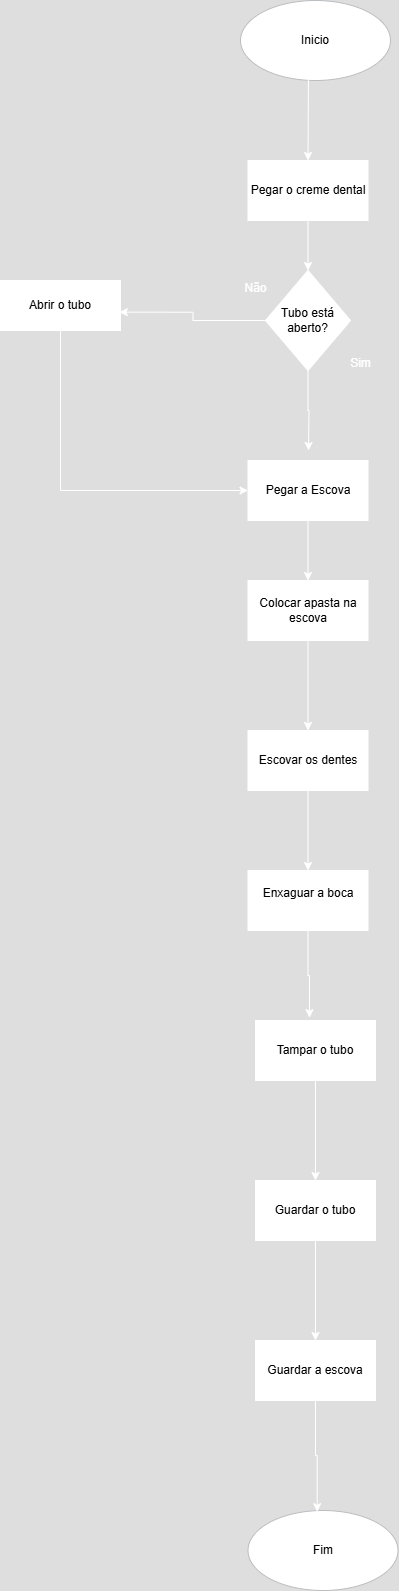

The diagram above was exported from draw.io. Its source (the exported page's mxGraphModel, read from the mxfile embedded in the PNG):
<mxGraphModel dx="1044" dy="527" grid="1" gridSize="10" guides="1" tooltips="1" connect="1" arrows="1" fold="1" page="1" pageScale="1" pageWidth="827" pageHeight="1169" math="0" shadow="0">
  <root>
    <mxCell id="0" />
    <mxCell id="1" parent="0" />
    <mxCell id="ABntL1BYJ-vJJRCwzWVG-3" value="Inicio" style="ellipse;whiteSpace=wrap;html=1;fillColor=light-dark(#F9F7ED,#FFFFFF);strokeColor=#36393d;fontColor=light-dark(#000000,#000000);" vertex="1" parent="1">
      <mxGeometry x="330" y="40" width="150" height="80" as="geometry" />
    </mxCell>
    <mxCell id="ABntL1BYJ-vJJRCwzWVG-4" value="Fim" style="ellipse;whiteSpace=wrap;html=1;fillColor=light-dark(#F9F7ED,#FFFFFF);strokeColor=#36393d;fontColor=light-dark(#000000,#000000);" vertex="1" parent="1">
      <mxGeometry x="337.5" y="1550" width="150" height="80" as="geometry" />
    </mxCell>
    <mxCell id="ABntL1BYJ-vJJRCwzWVG-25" style="edgeStyle=orthogonalEdgeStyle;rounded=0;orthogonalLoop=1;jettySize=auto;html=1;exitX=0.5;exitY=1;exitDx=0;exitDy=0;entryX=0.5;entryY=0;entryDx=0;entryDy=0;" edge="1" parent="1" source="ABntL1BYJ-vJJRCwzWVG-5" target="ABntL1BYJ-vJJRCwzWVG-17">
      <mxGeometry relative="1" as="geometry" />
    </mxCell>
    <mxCell id="ABntL1BYJ-vJJRCwzWVG-5" value="Pegar a Escova" style="rounded=0;whiteSpace=wrap;html=1;fillColor=light-dark(#F9F7ED,#FFFFFF);fontColor=light-dark(#000000,#000000);" vertex="1" parent="1">
      <mxGeometry x="337.5" y="500" width="120" height="60" as="geometry" />
    </mxCell>
    <mxCell id="ABntL1BYJ-vJJRCwzWVG-13" style="edgeStyle=orthogonalEdgeStyle;rounded=0;orthogonalLoop=1;jettySize=auto;html=1;exitX=0.5;exitY=1;exitDx=0;exitDy=0;" edge="1" parent="1" source="ABntL1BYJ-vJJRCwzWVG-6">
      <mxGeometry relative="1" as="geometry">
        <mxPoint x="398" y="490" as="targetPoint" />
      </mxGeometry>
    </mxCell>
    <mxCell id="ABntL1BYJ-vJJRCwzWVG-6" value="Tubo está aberto?" style="rhombus;whiteSpace=wrap;html=1;strokeColor=light-dark(#F9F7ED,#FFFFFF);fillStyle=solid;fillColor=light-dark(#F9F7ED,#FFFFFF);fontColor=light-dark(#000000,#000000);" vertex="1" parent="1">
      <mxGeometry x="355" y="310" width="85" height="100" as="geometry" />
    </mxCell>
    <mxCell id="ABntL1BYJ-vJJRCwzWVG-7" value="Pegar o creme dental" style="rounded=0;whiteSpace=wrap;html=1;fillColor=light-dark(#F9F7ED,#FFFFFF);fontColor=light-dark(#000000,#000000);" vertex="1" parent="1">
      <mxGeometry x="337.5" y="200" width="120" height="60" as="geometry" />
    </mxCell>
    <mxCell id="ABntL1BYJ-vJJRCwzWVG-8" value="&lt;br&gt;&lt;div&gt;Não&lt;/div&gt;" style="text;html=1;align=center;verticalAlign=middle;resizable=0;points=[];autosize=1;strokeColor=none;fillColor=none;" vertex="1" parent="1">
      <mxGeometry x="320" y="300" width="50" height="40" as="geometry" />
    </mxCell>
    <mxCell id="ABntL1BYJ-vJJRCwzWVG-9" value="Sim&lt;div&gt;&lt;br&gt;&lt;/div&gt;" style="text;html=1;align=center;verticalAlign=middle;resizable=0;points=[];autosize=1;strokeColor=none;fillColor=none;" vertex="1" parent="1">
      <mxGeometry x="430" y="390" width="40" height="40" as="geometry" />
    </mxCell>
    <mxCell id="ABntL1BYJ-vJJRCwzWVG-32" style="edgeStyle=orthogonalEdgeStyle;rounded=0;orthogonalLoop=1;jettySize=auto;html=1;exitX=0.5;exitY=1;exitDx=0;exitDy=0;entryX=0;entryY=0.5;entryDx=0;entryDy=0;" edge="1" parent="1" source="ABntL1BYJ-vJJRCwzWVG-10" target="ABntL1BYJ-vJJRCwzWVG-5">
      <mxGeometry relative="1" as="geometry" />
    </mxCell>
    <mxCell id="ABntL1BYJ-vJJRCwzWVG-10" value="Abrir o tubo" style="rounded=0;whiteSpace=wrap;html=1;fillColor=light-dark(#FFFFFF,#FFFFFF);fontColor=light-dark(#000000,#000000);" vertex="1" parent="1">
      <mxGeometry x="90" y="320" width="120" height="50" as="geometry" />
    </mxCell>
    <mxCell id="ABntL1BYJ-vJJRCwzWVG-11" value="" style="endArrow=classic;html=1;rounded=0;exitX=0.5;exitY=1;exitDx=0;exitDy=0;entryX=0.5;entryY=0;entryDx=0;entryDy=0;" edge="1" parent="1" source="ABntL1BYJ-vJJRCwzWVG-7" target="ABntL1BYJ-vJJRCwzWVG-6">
      <mxGeometry width="50" height="50" relative="1" as="geometry">
        <mxPoint x="372.5" y="320" as="sourcePoint" />
        <mxPoint x="422.5" y="270" as="targetPoint" />
      </mxGeometry>
    </mxCell>
    <mxCell id="ABntL1BYJ-vJJRCwzWVG-12" value="" style="endArrow=classic;html=1;rounded=0;exitX=0.453;exitY=0.965;exitDx=0;exitDy=0;exitPerimeter=0;entryX=0.5;entryY=0;entryDx=0;entryDy=0;" edge="1" parent="1" source="ABntL1BYJ-vJJRCwzWVG-3" target="ABntL1BYJ-vJJRCwzWVG-7">
      <mxGeometry width="50" height="50" relative="1" as="geometry">
        <mxPoint x="390" y="190" as="sourcePoint" />
        <mxPoint x="440" y="140" as="targetPoint" />
      </mxGeometry>
    </mxCell>
    <mxCell id="ABntL1BYJ-vJJRCwzWVG-14" style="edgeStyle=orthogonalEdgeStyle;rounded=0;orthogonalLoop=1;jettySize=auto;html=1;exitX=0;exitY=0.5;exitDx=0;exitDy=0;entryX=0.99;entryY=0.633;entryDx=0;entryDy=0;entryPerimeter=0;" edge="1" parent="1" source="ABntL1BYJ-vJJRCwzWVG-6" target="ABntL1BYJ-vJJRCwzWVG-10">
      <mxGeometry relative="1" as="geometry" />
    </mxCell>
    <mxCell id="ABntL1BYJ-vJJRCwzWVG-26" style="edgeStyle=orthogonalEdgeStyle;rounded=0;orthogonalLoop=1;jettySize=auto;html=1;exitX=0.5;exitY=1;exitDx=0;exitDy=0;" edge="1" parent="1" source="ABntL1BYJ-vJJRCwzWVG-17" target="ABntL1BYJ-vJJRCwzWVG-18">
      <mxGeometry relative="1" as="geometry" />
    </mxCell>
    <mxCell id="ABntL1BYJ-vJJRCwzWVG-17" value="Colocar apasta na escova" style="rounded=0;whiteSpace=wrap;html=1;fillColor=light-dark(#F9F7ED,#FFFFFF);fontColor=light-dark(#000000,#000000);" vertex="1" parent="1">
      <mxGeometry x="337.5" y="620" width="120" height="60" as="geometry" />
    </mxCell>
    <mxCell id="ABntL1BYJ-vJJRCwzWVG-27" style="edgeStyle=orthogonalEdgeStyle;rounded=0;orthogonalLoop=1;jettySize=auto;html=1;exitX=0.5;exitY=1;exitDx=0;exitDy=0;entryX=0.5;entryY=0;entryDx=0;entryDy=0;" edge="1" parent="1" source="ABntL1BYJ-vJJRCwzWVG-18" target="ABntL1BYJ-vJJRCwzWVG-19">
      <mxGeometry relative="1" as="geometry" />
    </mxCell>
    <mxCell id="ABntL1BYJ-vJJRCwzWVG-18" value="Escovar os dentes" style="rounded=0;whiteSpace=wrap;html=1;fillColor=light-dark(#F9F7ED,#FFFFFF);fontColor=light-dark(#000000,#000000);" vertex="1" parent="1">
      <mxGeometry x="337.5" y="770" width="120" height="60" as="geometry" />
    </mxCell>
    <mxCell id="ABntL1BYJ-vJJRCwzWVG-19" value="Enxaguar a boca&lt;div&gt;&lt;br&gt;&lt;/div&gt;" style="rounded=0;whiteSpace=wrap;html=1;fillColor=light-dark(#F9F7ED,#FFFFFF);fontColor=light-dark(#000000,#000000);" vertex="1" parent="1">
      <mxGeometry x="337.5" y="910" width="120" height="60" as="geometry" />
    </mxCell>
    <mxCell id="ABntL1BYJ-vJJRCwzWVG-29" style="edgeStyle=orthogonalEdgeStyle;rounded=0;orthogonalLoop=1;jettySize=auto;html=1;exitX=0.5;exitY=1;exitDx=0;exitDy=0;entryX=0.5;entryY=0;entryDx=0;entryDy=0;" edge="1" parent="1" source="ABntL1BYJ-vJJRCwzWVG-20" target="ABntL1BYJ-vJJRCwzWVG-21">
      <mxGeometry relative="1" as="geometry" />
    </mxCell>
    <mxCell id="ABntL1BYJ-vJJRCwzWVG-20" value="Tampar o tubo" style="rounded=0;whiteSpace=wrap;html=1;fillColor=light-dark(#F9F7ED,#FFFFFF);fontColor=light-dark(#000000,#000000);" vertex="1" parent="1">
      <mxGeometry x="345" y="1060" width="120" height="60" as="geometry" />
    </mxCell>
    <mxCell id="ABntL1BYJ-vJJRCwzWVG-30" style="edgeStyle=orthogonalEdgeStyle;rounded=0;orthogonalLoop=1;jettySize=auto;html=1;exitX=0.5;exitY=1;exitDx=0;exitDy=0;entryX=0.5;entryY=0;entryDx=0;entryDy=0;" edge="1" parent="1" source="ABntL1BYJ-vJJRCwzWVG-21" target="ABntL1BYJ-vJJRCwzWVG-23">
      <mxGeometry relative="1" as="geometry" />
    </mxCell>
    <mxCell id="ABntL1BYJ-vJJRCwzWVG-21" value="Guardar o tubo" style="rounded=0;whiteSpace=wrap;html=1;fillColor=light-dark(#F9F7ED,#FFFFFF);fontColor=light-dark(#000000,#000000);" vertex="1" parent="1">
      <mxGeometry x="345" y="1220" width="120" height="60" as="geometry" />
    </mxCell>
    <mxCell id="ABntL1BYJ-vJJRCwzWVG-23" value="Guardar a escova" style="rounded=0;whiteSpace=wrap;html=1;fillColor=light-dark(#F9F7ED,#FFFFFF);fontColor=light-dark(#000000,#000000);" vertex="1" parent="1">
      <mxGeometry x="345" y="1380" width="120" height="60" as="geometry" />
    </mxCell>
    <mxCell id="ABntL1BYJ-vJJRCwzWVG-28" style="edgeStyle=orthogonalEdgeStyle;rounded=0;orthogonalLoop=1;jettySize=auto;html=1;exitX=0.5;exitY=1;exitDx=0;exitDy=0;entryX=0.45;entryY=-0.047;entryDx=0;entryDy=0;entryPerimeter=0;" edge="1" parent="1" source="ABntL1BYJ-vJJRCwzWVG-19" target="ABntL1BYJ-vJJRCwzWVG-20">
      <mxGeometry relative="1" as="geometry" />
    </mxCell>
    <mxCell id="ABntL1BYJ-vJJRCwzWVG-31" style="edgeStyle=orthogonalEdgeStyle;rounded=0;orthogonalLoop=1;jettySize=auto;html=1;exitX=0.5;exitY=1;exitDx=0;exitDy=0;entryX=0.461;entryY=0.015;entryDx=0;entryDy=0;entryPerimeter=0;" edge="1" parent="1" source="ABntL1BYJ-vJJRCwzWVG-23" target="ABntL1BYJ-vJJRCwzWVG-4">
      <mxGeometry relative="1" as="geometry" />
    </mxCell>
  </root>
</mxGraphModel>